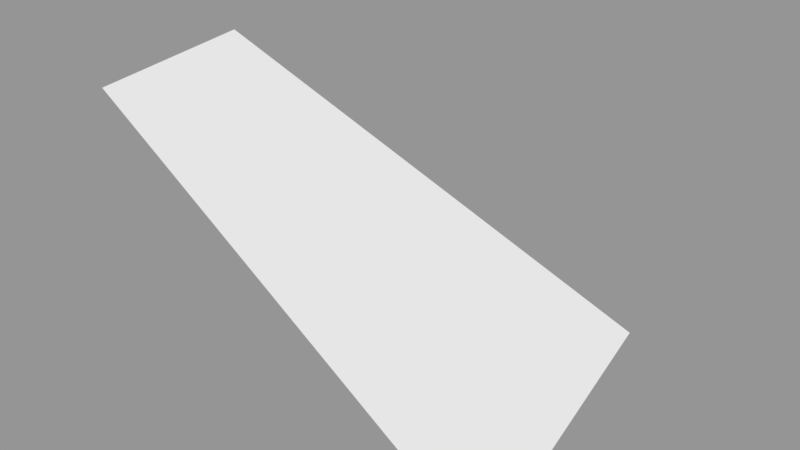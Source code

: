 # Source: Surface018.blend  (saved by Blender 2.79.0; exported with 4.5.12 LTS)
import bpy
from mathutils import Matrix  # noqa: F401  (used for matrix-valued properties, if any)

bpy.ops.wm.read_factory_settings(use_empty=True)
scene = bpy.context.scene
scene.name = 'Scene'

# ---- collections
col_collection_1 = bpy.data.collections.new('Collection 1'); scene.collection.children.link(col_collection_1)

# ---- meshes
me_sphere_018 = bpy.data.meshes.new('Sphere.018')
me_sphere_018.from_pydata([(0.3536, 0.1464, 0.9239), (0.6533, 0.2706, 0.7071), (0.3827, 1.307e-07, 0.9239), (0.7071, 7.11e-08, 0.7071)], [], [(1, 0, 2, 3)])
_ca = me_sphere_018.color_attributes.new('Col', 'BYTE_COLOR', 'CORNER')
_ca.data.foreach_set('color', [1.0, 1.0, 1.0, 1.0, 1.0, 1.0, 1.0, 1.0, 1.0, 1.0, 1.0, 1.0, 1.0, 1.0, 1.0, 1.0])
me_sphere_018.use_remesh_preserve_volume = False
me_sphere_018.use_remesh_preserve_attributes = False
me_sphere_018.use_mirror_vertex_groups = False
me_sphere_018.update()

# ---- objects
ob_surface018 = bpy.data.objects.new('Surface018', me_sphere_018)

# ---- transforms, parenting, visibility, modifiers, constraints
ob_surface018.location = (0.0, 0.0, 0.0)
ob_surface018.scale = (1e+04, 1e+04, 1e+04)
ob_surface018.lineart.crease_threshold = 0.0

# ---- collection membership
col_collection_1.objects.link(ob_surface018)

# ---- scene / render settings (as saved in the file)
scene.frame_start = 1; scene.frame_end = 250; scene.frame_set(1)
scene.render.engine = 'BLENDER_EEVEE_NEXT'
scene.render.resolution_percentage = 50
scene.render.dither_intensity = 0.0
scene.cycles.use_denoising = False
scene.cycles.samples = 128
scene.cycles.sampling_pattern = 'TABULATED_SOBOL'
scene.cycles.use_adaptive_sampling = False
scene.cycles.use_light_tree = False
scene.cycles.blur_glossy = 0.0
scene.cycles.sample_clamp_indirect = 0.0
scene.view_settings.view_transform = 'Standard'
bpy.context.view_layer.update()

# ---- added for rendering (the .blend has no active camera and no usable light): camera, sun + grey world if the file has none
cam_auto = bpy.data.cameras.new('AutoCamera')
cam_auto.lens = 50.0
cam_auto.sensor_width = 36.0
cam_auto.clip_end = 80407.2
ob_auto_camera = bpy.data.objects.new('AutoCamera', cam_auto)
scene.collection.objects.link(ob_auto_camera)
ob_auto_camera.location = (9884.92, -4144.96, 11820.2)
ob_auto_camera.rotation_euler = (1.09748, -7.21219e-08, 0.694738)
scene.camera = ob_auto_camera
light_auto_sun = bpy.data.lights.new('AutoSun', 'SUN')
light_auto_sun.energy = 3.0
light_auto_sun.angle = 0.0523599
ob_auto_sun = bpy.data.objects.new('AutoSun', light_auto_sun)
scene.collection.objects.link(ob_auto_sun)
ob_auto_sun.rotation_euler = (0.872665, 0.174533, 0.523599)
if scene.world is None:
    world_auto = bpy.data.worlds.new('AutoWorld')
    world_auto.color = (0.3, 0.3, 0.3)
    scene.world = world_auto
bpy.context.view_layer.update()
